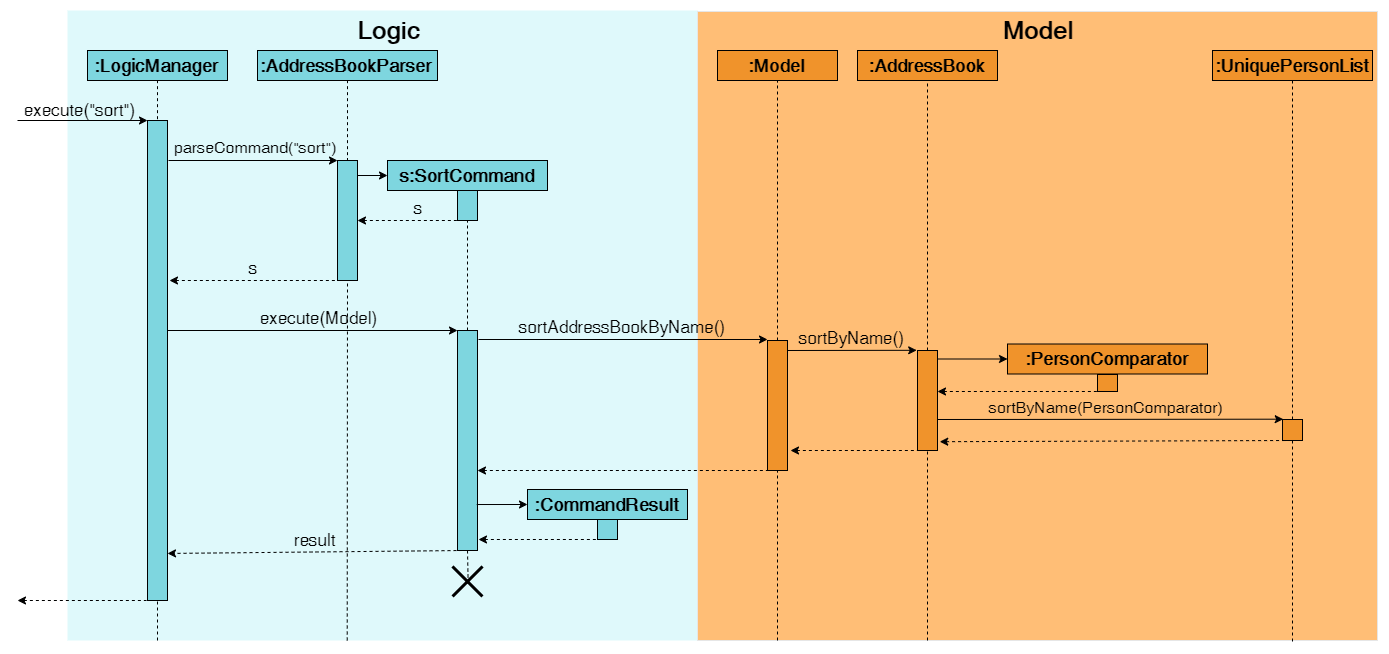

The diagram above was exported from draw.io. Its source (the exported page's mxGraphModel, read from the mxfile embedded in the PNG):
<mxGraphModel dx="2130" dy="677" grid="1" gridSize="10" guides="1" tooltips="1" connect="1" arrows="1" fold="1" page="1" pageScale="1" pageWidth="850" pageHeight="1100" math="0" shadow="0">
  <root>
    <mxCell id="0" />
    <mxCell id="1" parent="0" />
    <mxCell id="ss_ETRkt5obz3CNwBH5N-1" value="" style="rounded=0;whiteSpace=wrap;html=1;fillColor=#dff9fb;strokeColor=none;" parent="1" vertex="1">
      <mxGeometry x="50" y="10" width="630" height="630" as="geometry" />
    </mxCell>
    <mxCell id="ss_ETRkt5obz3CNwBH5N-2" style="edgeStyle=orthogonalEdgeStyle;rounded=0;orthogonalLoop=1;jettySize=auto;html=1;exitX=0.5;exitY=1;exitDx=0;exitDy=0;dashed=1;startArrow=none;startFill=0;endArrow=none;endFill=0;" parent="1" source="ss_ETRkt5obz3CNwBH5N-3" edge="1">
      <mxGeometry relative="1" as="geometry">
        <mxPoint x="140" y="120" as="targetPoint" />
      </mxGeometry>
    </mxCell>
    <mxCell id="ss_ETRkt5obz3CNwBH5N-3" value="&lt;font style=&quot;font-size: 18px&quot;&gt;:LogicManager&lt;/font&gt;" style="rounded=0;whiteSpace=wrap;html=1;fillColor=#7ed6df;strokeColor=#000000;fontStyle=1" parent="1" vertex="1">
      <mxGeometry x="70" y="50" width="140" height="30" as="geometry" />
    </mxCell>
    <mxCell id="ss_ETRkt5obz3CNwBH5N-4" style="edgeStyle=orthogonalEdgeStyle;rounded=0;orthogonalLoop=1;jettySize=auto;html=1;exitX=0.5;exitY=1;exitDx=0;exitDy=0;dashed=1;startArrow=none;startFill=0;endArrow=none;endFill=0;entryX=0.5;entryY=0;entryDx=0;entryDy=0;" parent="1" source="ss_ETRkt5obz3CNwBH5N-5" target="ss_ETRkt5obz3CNwBH5N-7" edge="1">
      <mxGeometry relative="1" as="geometry">
        <mxPoint x="300" y="160" as="targetPoint" />
        <Array as="points" />
      </mxGeometry>
    </mxCell>
    <mxCell id="ss_ETRkt5obz3CNwBH5N-5" value="&lt;font style=&quot;font-size: 18px&quot;&gt;:AddressBookParser&lt;/font&gt;" style="rounded=0;whiteSpace=wrap;html=1;fillColor=#7ed6df;strokeColor=#000000;fontSize=17;fontStyle=1" parent="1" vertex="1">
      <mxGeometry x="240" y="50" width="180" height="30" as="geometry" />
    </mxCell>
    <mxCell id="ss_ETRkt5obz3CNwBH5N-6" value="" style="rounded=0;whiteSpace=wrap;html=1;fillColor=#7ed6df;strokeColor=#000000;" parent="1" vertex="1">
      <mxGeometry x="130" y="120" width="20" height="480" as="geometry" />
    </mxCell>
    <mxCell id="ss_ETRkt5obz3CNwBH5N-7" value="" style="rounded=0;whiteSpace=wrap;html=1;fillColor=#7ed6df;strokeColor=#000000;" parent="1" vertex="1">
      <mxGeometry x="320" y="160" width="20" height="120" as="geometry" />
    </mxCell>
    <mxCell id="ss_ETRkt5obz3CNwBH5N-8" value="&lt;font style=&quot;font-size: 18px&quot;&gt;s:SortCommand&lt;/font&gt;" style="rounded=0;whiteSpace=wrap;html=1;fillColor=#7ed6df;strokeColor=#000000;fontStyle=1" parent="1" vertex="1">
      <mxGeometry x="370" y="160" width="160" height="30" as="geometry" />
    </mxCell>
    <mxCell id="ss_ETRkt5obz3CNwBH5N-9" value="" style="endArrow=classic;html=1;entryX=0;entryY=0.5;entryDx=0;entryDy=0;" parent="1" target="ss_ETRkt5obz3CNwBH5N-8" edge="1">
      <mxGeometry width="50" height="50" relative="1" as="geometry">
        <mxPoint x="340" y="175" as="sourcePoint" />
        <mxPoint x="360" y="125" as="targetPoint" />
      </mxGeometry>
    </mxCell>
    <mxCell id="ss_ETRkt5obz3CNwBH5N-10" value="" style="rounded=0;whiteSpace=wrap;html=1;fillColor=#7ed6df;strokeColor=#000000;" parent="1" vertex="1">
      <mxGeometry x="440" y="190" width="20" height="30" as="geometry" />
    </mxCell>
    <mxCell id="ss_ETRkt5obz3CNwBH5N-11" value="" style="endArrow=none;html=1;startArrow=classic;startFill=1;endFill=0;dashed=1;entryX=0.5;entryY=1;entryDx=0;entryDy=0;exitX=1;exitY=0.5;exitDx=0;exitDy=0;" parent="1" source="ss_ETRkt5obz3CNwBH5N-7" target="ss_ETRkt5obz3CNwBH5N-10" edge="1">
      <mxGeometry width="50" height="50" relative="1" as="geometry">
        <mxPoint x="339" y="210" as="sourcePoint" />
        <mxPoint x="430" y="210" as="targetPoint" />
      </mxGeometry>
    </mxCell>
    <mxCell id="ss_ETRkt5obz3CNwBH5N-12" value="" style="endArrow=classic;html=1;" parent="1" edge="1">
      <mxGeometry width="50" height="50" relative="1" as="geometry">
        <mxPoint y="120" as="sourcePoint" />
        <mxPoint x="130" y="120" as="targetPoint" />
      </mxGeometry>
    </mxCell>
    <mxCell id="ss_ETRkt5obz3CNwBH5N-13" value="execute(&quot;sort&quot;)" style="text;html=1;resizable=0;points=[];autosize=1;align=left;verticalAlign=top;spacingTop=-4;fontSize=17;" parent="1" vertex="1">
      <mxGeometry x="5" y="97" width="90" height="20" as="geometry" />
    </mxCell>
    <mxCell id="ss_ETRkt5obz3CNwBH5N-14" value="" style="endArrow=classic;html=1;" parent="1" edge="1">
      <mxGeometry width="50" height="50" relative="1" as="geometry">
        <mxPoint x="151" y="160" as="sourcePoint" />
        <mxPoint x="320" y="160" as="targetPoint" />
      </mxGeometry>
    </mxCell>
    <mxCell id="ss_ETRkt5obz3CNwBH5N-15" value="parseCommand(&quot;sort&quot;)" style="text;html=1;resizable=0;points=[];autosize=1;align=left;verticalAlign=top;spacingTop=-4;fontSize=16;" parent="1" vertex="1">
      <mxGeometry x="155" y="135" width="140" height="20" as="geometry" />
    </mxCell>
    <mxCell id="ss_ETRkt5obz3CNwBH5N-16" value="" style="endArrow=none;dashed=1;html=1;exitX=0.5;exitY=0;exitDx=0;exitDy=0;entryX=0.5;entryY=1;entryDx=0;entryDy=0;" parent="1" source="ss_ETRkt5obz3CNwBH5N-26" target="ss_ETRkt5obz3CNwBH5N-10" edge="1">
      <mxGeometry width="50" height="50" relative="1" as="geometry">
        <mxPoint x="449.5" y="280" as="sourcePoint" />
        <mxPoint x="449.5" y="230" as="targetPoint" />
      </mxGeometry>
    </mxCell>
    <mxCell id="ss_ETRkt5obz3CNwBH5N-26" value="" style="rounded=0;whiteSpace=wrap;html=1;fillColor=#7ed6df;strokeColor=#000000;" parent="1" vertex="1">
      <mxGeometry x="440" y="330" width="20" height="220" as="geometry" />
    </mxCell>
    <mxCell id="ss_ETRkt5obz3CNwBH5N-29" value="&lt;font style=&quot;font-size: 17px&quot;&gt;s&lt;/font&gt;" style="text;html=1;resizable=0;points=[];autosize=1;align=left;verticalAlign=top;spacingTop=-4;" parent="1" vertex="1">
      <mxGeometry x="395" y="195" width="20" height="20" as="geometry" />
    </mxCell>
    <mxCell id="ss_ETRkt5obz3CNwBH5N-30" value="" style="rounded=0;whiteSpace=wrap;html=1;strokeColor=#E6E6E6;fillColor=#ffbe76;labelBackgroundColor=none;" parent="1" vertex="1">
      <mxGeometry x="680" y="11" width="680" height="629" as="geometry" />
    </mxCell>
    <mxCell id="ss_ETRkt5obz3CNwBH5N-31" value="&lt;b&gt;:Model&lt;/b&gt;" style="rounded=0;whiteSpace=wrap;html=1;fillColor=#f0932b;strokeColor=#000000;fontSize=18;" parent="1" vertex="1">
      <mxGeometry x="700" y="50" width="120" height="30" as="geometry" />
    </mxCell>
    <mxCell id="ss_ETRkt5obz3CNwBH5N-32" value="" style="rounded=0;whiteSpace=wrap;html=1;fillColor=#f0932b;strokeColor=#000000;" parent="1" vertex="1">
      <mxGeometry x="750" y="340" width="20" height="130" as="geometry" />
    </mxCell>
    <mxCell id="ss_ETRkt5obz3CNwBH5N-33" value="" style="endArrow=none;dashed=1;html=1;entryX=0.5;entryY=1;entryDx=0;entryDy=0;exitX=0.5;exitY=0;exitDx=0;exitDy=0;" parent="1" source="ss_ETRkt5obz3CNwBH5N-32" target="ss_ETRkt5obz3CNwBH5N-31" edge="1">
      <mxGeometry width="50" height="50" relative="1" as="geometry">
        <mxPoint x="875" y="250" as="sourcePoint" />
        <mxPoint x="925" y="200" as="targetPoint" />
      </mxGeometry>
    </mxCell>
    <mxCell id="ss_ETRkt5obz3CNwBH5N-34" value="" style="endArrow=classic;html=1;" parent="1" edge="1">
      <mxGeometry width="50" height="50" relative="1" as="geometry">
        <mxPoint x="461" y="339" as="sourcePoint" />
        <mxPoint x="750" y="339" as="targetPoint" />
      </mxGeometry>
    </mxCell>
    <mxCell id="ss_ETRkt5obz3CNwBH5N-35" value="&lt;font style=&quot;font-size: 17px&quot;&gt;sortAddressBookByName()&lt;/font&gt;" style="text;html=1;resizable=0;points=[];autosize=1;align=left;verticalAlign=top;spacingTop=-4;" parent="1" vertex="1">
      <mxGeometry x="500" y="314" width="220" height="20" as="geometry" />
    </mxCell>
    <mxCell id="ss_ETRkt5obz3CNwBH5N-36" value="" style="endArrow=none;dashed=1;html=1;entryX=0.5;entryY=1;entryDx=0;entryDy=0;startArrow=classic;startFill=1;" parent="1" target="ss_ETRkt5obz3CNwBH5N-32" edge="1">
      <mxGeometry width="50" height="50" relative="1" as="geometry">
        <mxPoint x="460" y="470" as="sourcePoint" />
        <mxPoint x="890" y="510" as="targetPoint" />
      </mxGeometry>
    </mxCell>
    <mxCell id="ss_ETRkt5obz3CNwBH5N-37" value="" style="group;fontStyle=0" parent="1" vertex="1" connectable="0">
      <mxGeometry x="520" y="489" width="150" height="60" as="geometry" />
    </mxCell>
    <mxCell id="ss_ETRkt5obz3CNwBH5N-38" value="&lt;font size=&quot;1&quot;&gt;&lt;b style=&quot;font-size: 18px&quot;&gt;:CommandResult&lt;/b&gt;&lt;/font&gt;" style="rounded=0;whiteSpace=wrap;html=1;fillColor=#7ed6df;strokeColor=#000000;" parent="ss_ETRkt5obz3CNwBH5N-37" vertex="1">
      <mxGeometry x="-10" width="160" height="30" as="geometry" />
    </mxCell>
    <mxCell id="ss_ETRkt5obz3CNwBH5N-39" value="" style="rounded=0;whiteSpace=wrap;html=1;fillColor=#7ed6df;strokeColor=#000000;" parent="ss_ETRkt5obz3CNwBH5N-37" vertex="1">
      <mxGeometry x="60" y="30" width="20" height="20" as="geometry" />
    </mxCell>
    <mxCell id="ss_ETRkt5obz3CNwBH5N-40" value="" style="endArrow=classic;html=1;entryX=0;entryY=0.5;entryDx=0;entryDy=0;exitX=0.961;exitY=0.791;exitDx=0;exitDy=0;exitPerimeter=0;" parent="1" target="ss_ETRkt5obz3CNwBH5N-38" edge="1" source="ss_ETRkt5obz3CNwBH5N-26">
      <mxGeometry width="50" height="50" relative="1" as="geometry">
        <mxPoint x="463" y="504" as="sourcePoint" />
        <mxPoint x="630" y="529" as="targetPoint" />
      </mxGeometry>
    </mxCell>
    <mxCell id="ss_ETRkt5obz3CNwBH5N-41" value="" style="endArrow=none;dashed=1;html=1;startArrow=classic;startFill=1;entryX=0.5;entryY=1;entryDx=0;entryDy=0;" parent="1" target="ss_ETRkt5obz3CNwBH5N-39" edge="1">
      <mxGeometry width="50" height="50" relative="1" as="geometry">
        <mxPoint x="461" y="539" as="sourcePoint" />
        <mxPoint x="590" y="488.5" as="targetPoint" />
      </mxGeometry>
    </mxCell>
    <mxCell id="ss_ETRkt5obz3CNwBH5N-42" value="" style="endArrow=none;dashed=1;html=1;entryX=0.5;entryY=1;entryDx=0;entryDy=0;" parent="1" target="ss_ETRkt5obz3CNwBH5N-32" edge="1">
      <mxGeometry width="50" height="50" relative="1" as="geometry">
        <mxPoint x="760" y="640" as="sourcePoint" />
        <mxPoint x="900" y="520" as="targetPoint" />
      </mxGeometry>
    </mxCell>
    <mxCell id="ss_ETRkt5obz3CNwBH5N-46" value="" style="endArrow=none;html=1;dashed=1;entryX=0.5;entryY=1;entryDx=0;entryDy=0;endFill=0;startArrow=classic;startFill=1;" parent="1" target="ss_ETRkt5obz3CNwBH5N-7" edge="1">
      <mxGeometry width="50" height="50" relative="1" as="geometry">
        <mxPoint x="152" y="280" as="sourcePoint" />
        <mxPoint x="320" y="420" as="targetPoint" />
      </mxGeometry>
    </mxCell>
    <mxCell id="ss_ETRkt5obz3CNwBH5N-48" value="" style="endArrow=classic;html=1;" parent="1" edge="1">
      <mxGeometry width="50" height="50" relative="1" as="geometry">
        <mxPoint x="150" y="330" as="sourcePoint" />
        <mxPoint x="440" y="330" as="targetPoint" />
      </mxGeometry>
    </mxCell>
    <mxCell id="ss_ETRkt5obz3CNwBH5N-49" value="" style="endArrow=none;dashed=1;html=1;entryX=0.5;entryY=1;entryDx=0;entryDy=0;exitX=0.444;exitY=1;exitDx=0;exitDy=0;exitPerimeter=0;" parent="1" source="ss_ETRkt5obz3CNwBH5N-1" target="ss_ETRkt5obz3CNwBH5N-7" edge="1">
      <mxGeometry width="50" height="50" relative="1" as="geometry">
        <mxPoint x="330" y="600" as="sourcePoint" />
        <mxPoint x="330" y="420" as="targetPoint" />
      </mxGeometry>
    </mxCell>
    <mxCell id="ss_ETRkt5obz3CNwBH5N-50" value="execute(Model)" style="text;html=1;resizable=0;points=[];autosize=1;align=left;verticalAlign=top;spacingTop=-4;fontSize=17;" parent="1" vertex="1">
      <mxGeometry x="241" y="305" width="130" height="20" as="geometry" />
    </mxCell>
    <mxCell id="ss_ETRkt5obz3CNwBH5N-51" value="" style="endArrow=classic;html=1;entryX=1;entryY=0.902;entryDx=0;entryDy=0;entryPerimeter=0;dashed=1;startArrow=none;startFill=0;endFill=1;exitX=0.25;exitY=1;exitDx=0;exitDy=0;" parent="1" source="ss_ETRkt5obz3CNwBH5N-26" target="ss_ETRkt5obz3CNwBH5N-6" edge="1">
      <mxGeometry width="50" height="50" relative="1" as="geometry">
        <mxPoint x="558" y="610" as="sourcePoint" />
        <mxPoint x="150" y="606" as="targetPoint" />
      </mxGeometry>
    </mxCell>
    <mxCell id="ss_ETRkt5obz3CNwBH5N-52" value="result" style="text;html=1;resizable=0;points=[];autosize=1;align=left;verticalAlign=top;spacingTop=-4;fontSize=17;" parent="1" vertex="1">
      <mxGeometry x="275" y="527" width="40" height="20" as="geometry" />
    </mxCell>
    <mxCell id="ss_ETRkt5obz3CNwBH5N-53" value="" style="endArrow=none;dashed=1;html=1;entryX=0.5;entryY=1;entryDx=0;entryDy=0;" parent="1" target="ss_ETRkt5obz3CNwBH5N-6" edge="1">
      <mxGeometry width="50" height="50" relative="1" as="geometry">
        <mxPoint x="140" y="640" as="sourcePoint" />
        <mxPoint x="140" y="580" as="targetPoint" />
      </mxGeometry>
    </mxCell>
    <mxCell id="ss_ETRkt5obz3CNwBH5N-54" value="" style="endArrow=none;html=1;entryX=-0.05;entryY=1;entryDx=0;entryDy=0;entryPerimeter=0;dashed=1;startArrow=classic;startFill=1;endFill=0;" parent="1" target="ss_ETRkt5obz3CNwBH5N-6" edge="1">
      <mxGeometry width="50" height="50" relative="1" as="geometry">
        <mxPoint y="600" as="sourcePoint" />
        <mxPoint x="70" y="590" as="targetPoint" />
      </mxGeometry>
    </mxCell>
    <mxCell id="ss_ETRkt5obz3CNwBH5N-55" value="" style="shape=umlDestroy;whiteSpace=wrap;html=1;strokeWidth=3;fillColor=#f6e58d;" parent="1" vertex="1">
      <mxGeometry x="435" y="566" width="30" height="30" as="geometry" />
    </mxCell>
    <mxCell id="ss_ETRkt5obz3CNwBH5N-59" value="Logic" style="text;html=1;strokeColor=none;fillColor=none;align=center;verticalAlign=middle;whiteSpace=wrap;rounded=0;fontSize=25;fontStyle=1" parent="1" vertex="1">
      <mxGeometry x="351" y="20" width="40" height="20" as="geometry" />
    </mxCell>
    <mxCell id="ss_ETRkt5obz3CNwBH5N-60" value="Model" style="text;html=1;strokeColor=none;fillColor=none;align=center;verticalAlign=middle;whiteSpace=wrap;rounded=0;fontSize=25;fontStyle=1" parent="1" vertex="1">
      <mxGeometry x="1000" y="20" width="40" height="20" as="geometry" />
    </mxCell>
    <mxCell id="ss_ETRkt5obz3CNwBH5N-63" value="&lt;font style=&quot;font-size: 17px&quot;&gt;s&lt;/font&gt;" style="text;html=1;resizable=0;points=[];autosize=1;align=left;verticalAlign=top;spacingTop=-4;" parent="1" vertex="1">
      <mxGeometry x="230" y="255" width="20" height="20" as="geometry" />
    </mxCell>
    <mxCell id="ss_ETRkt5obz3CNwBH5N-67" value="" style="endArrow=none;dashed=1;html=1;exitX=0.522;exitY=0.567;exitDx=0;exitDy=0;exitPerimeter=0;entryX=0.5;entryY=1;entryDx=0;entryDy=0;" parent="1" target="ss_ETRkt5obz3CNwBH5N-26" edge="1" source="ss_ETRkt5obz3CNwBH5N-55">
      <mxGeometry width="50" height="50" relative="1" as="geometry">
        <mxPoint x="450" y="530" as="sourcePoint" />
        <mxPoint x="450" y="540" as="targetPoint" />
      </mxGeometry>
    </mxCell>
    <mxCell id="ss_ETRkt5obz3CNwBH5N-72" value=":AddressBook" style="rounded=0;whiteSpace=wrap;html=1;fillColor=#f0932b;strokeColor=#000000;fontSize=18;fontStyle=1" parent="1" vertex="1">
      <mxGeometry x="840" y="50" width="140" height="30" as="geometry" />
    </mxCell>
    <mxCell id="ss_ETRkt5obz3CNwBH5N-76" value="" style="endArrow=none;dashed=1;html=1;entryX=0.5;entryY=1;entryDx=0;entryDy=0;exitX=0.5;exitY=0;exitDx=0;exitDy=0;" parent="1" source="ss_ETRkt5obz3CNwBH5N-77" target="ss_ETRkt5obz3CNwBH5N-72" edge="1">
      <mxGeometry width="50" height="50" relative="1" as="geometry">
        <mxPoint x="909" y="379.9999999999999" as="sourcePoint" />
        <mxPoint x="909" y="120" as="targetPoint" />
      </mxGeometry>
    </mxCell>
    <mxCell id="ss_ETRkt5obz3CNwBH5N-77" value="" style="rounded=0;whiteSpace=wrap;html=1;fillColor=#F0932B;strokeColor=#000000;" parent="1" vertex="1">
      <mxGeometry x="900" y="350" width="20" height="100" as="geometry" />
    </mxCell>
    <mxCell id="ss_ETRkt5obz3CNwBH5N-79" value="" style="endArrow=none;dashed=1;html=1;entryX=0.5;entryY=1;entryDx=0;entryDy=0;" parent="1" target="ss_ETRkt5obz3CNwBH5N-77" edge="1">
      <mxGeometry width="50" height="50" relative="1" as="geometry">
        <mxPoint x="910" y="640" as="sourcePoint" />
        <mxPoint x="910" y="80" as="targetPoint" />
      </mxGeometry>
    </mxCell>
    <mxCell id="ss_ETRkt5obz3CNwBH5N-82" value="" style="endArrow=classic;html=1;entryX=-0.04;entryY=-0.002;entryDx=0;entryDy=0;entryPerimeter=0;" parent="1" target="ss_ETRkt5obz3CNwBH5N-77" edge="1">
      <mxGeometry width="50" height="50" relative="1" as="geometry">
        <mxPoint x="770" y="350" as="sourcePoint" />
        <mxPoint x="770" y="350" as="targetPoint" />
      </mxGeometry>
    </mxCell>
    <mxCell id="ss_ETRkt5obz3CNwBH5N-83" value="" style="endArrow=none;dashed=1;html=1;entryX=0.5;entryY=1;entryDx=0;entryDy=0;startArrow=classic;startFill=1;" parent="1" target="ss_ETRkt5obz3CNwBH5N-77" edge="1">
      <mxGeometry width="50" height="50" relative="1" as="geometry">
        <mxPoint x="773" y="450" as="sourcePoint" />
        <mxPoint x="886" y="394.5" as="targetPoint" />
      </mxGeometry>
    </mxCell>
    <mxCell id="ss_ETRkt5obz3CNwBH5N-85" value="&lt;font style=&quot;font-size: 18px&quot;&gt;:UniquePersonList&lt;/font&gt;" style="rounded=0;whiteSpace=wrap;html=1;fillColor=#f0932b;strokeColor=#000000;fontSize=18;fontStyle=1" parent="1" vertex="1">
      <mxGeometry x="1195" y="50" width="160" height="30" as="geometry" />
    </mxCell>
    <mxCell id="ss_ETRkt5obz3CNwBH5N-86" value="" style="endArrow=none;dashed=1;html=1;entryX=0.5;entryY=1;entryDx=0;entryDy=0;exitX=0.5;exitY=0;exitDx=0;exitDy=0;" parent="1" source="ss_ETRkt5obz3CNwBH5N-87" target="ss_ETRkt5obz3CNwBH5N-85" edge="1">
      <mxGeometry width="50" height="50" relative="1" as="geometry">
        <mxPoint x="1235" y="367" as="sourcePoint" />
        <mxPoint x="1235" y="97" as="targetPoint" />
      </mxGeometry>
    </mxCell>
    <mxCell id="ss_ETRkt5obz3CNwBH5N-87" value="" style="rounded=0;whiteSpace=wrap;html=1;fillColor=#f0932b;strokeColor=#000000;" parent="1" vertex="1">
      <mxGeometry x="1265" y="419" width="20" height="21" as="geometry" />
    </mxCell>
    <mxCell id="ss_ETRkt5obz3CNwBH5N-89" value="" style="endArrow=none;dashed=1;html=1;entryX=0.5;entryY=1;entryDx=0;entryDy=0;" parent="1" target="ss_ETRkt5obz3CNwBH5N-87" edge="1">
      <mxGeometry width="50" height="50" relative="1" as="geometry">
        <mxPoint x="1275" y="641" as="sourcePoint" />
        <mxPoint x="1235" y="80" as="targetPoint" />
      </mxGeometry>
    </mxCell>
    <mxCell id="ss_ETRkt5obz3CNwBH5N-90" value="" style="endArrow=classic;html=1;entryX=0.036;entryY=-0.015;entryDx=0;entryDy=0;entryPerimeter=0;" parent="1" target="ss_ETRkt5obz3CNwBH5N-87" edge="1">
      <mxGeometry width="50" height="50" relative="1" as="geometry">
        <mxPoint x="920" y="419" as="sourcePoint" />
        <mxPoint x="1060" y="359" as="targetPoint" />
      </mxGeometry>
    </mxCell>
    <mxCell id="ss_ETRkt5obz3CNwBH5N-91" value="" style="endArrow=none;dashed=1;html=1;startArrow=classic;startFill=1;entryX=0.5;entryY=1;entryDx=0;entryDy=0;exitX=1.111;exitY=0.912;exitDx=0;exitDy=0;exitPerimeter=0;" parent="1" target="ss_ETRkt5obz3CNwBH5N-87" edge="1" source="ss_ETRkt5obz3CNwBH5N-77">
      <mxGeometry width="50" height="50" relative="1" as="geometry">
        <mxPoint x="922" y="421" as="sourcePoint" />
        <mxPoint x="1070" y="391" as="targetPoint" />
      </mxGeometry>
    </mxCell>
    <mxCell id="ss_ETRkt5obz3CNwBH5N-92" value="&lt;font style=&quot;font-size: 17px&quot;&gt;sortByName()&lt;/font&gt;" style="text;html=1;resizable=0;points=[];autosize=1;align=left;verticalAlign=top;spacingTop=-4;" parent="1" vertex="1">
      <mxGeometry x="780" y="325" width="120" height="20" as="geometry" />
    </mxCell>
    <mxCell id="ss_ETRkt5obz3CNwBH5N-93" value="&lt;font style=&quot;font-size: 16px&quot;&gt;sortByName(PersonComparator)&lt;/font&gt;" style="text;html=1;resizable=0;points=[];autosize=1;align=left;verticalAlign=top;spacingTop=-4;fontSize=14;" parent="1" vertex="1">
      <mxGeometry x="970" y="395" width="250" height="20" as="geometry" />
    </mxCell>
    <mxCell id="xchQ2OER1Sju9pazd1k7-5" value="&lt;font size=&quot;1&quot;&gt;&lt;b style=&quot;font-size: 18px&quot;&gt;:PersonComparator&lt;/b&gt;&lt;/font&gt;" style="rounded=0;whiteSpace=wrap;html=1;fillColor=#F0932B;strokeColor=#000000;" vertex="1" parent="1">
      <mxGeometry x="990" y="343.5" width="200" height="30" as="geometry" />
    </mxCell>
    <mxCell id="xchQ2OER1Sju9pazd1k7-6" value="" style="rounded=0;whiteSpace=wrap;html=1;fillColor=#F0932B;strokeColor=#000000;" vertex="1" parent="1">
      <mxGeometry x="1080" y="374" width="20" height="17" as="geometry" />
    </mxCell>
    <mxCell id="xchQ2OER1Sju9pazd1k7-7" value="" style="endArrow=classic;html=1;entryX=0;entryY=0.5;entryDx=0;entryDy=0;exitX=1;exitY=0.75;exitDx=0;exitDy=0;" edge="1" parent="1" target="xchQ2OER1Sju9pazd1k7-5">
      <mxGeometry width="50" height="50" relative="1" as="geometry">
        <mxPoint x="920" y="358.5" as="sourcePoint" />
        <mxPoint x="1090" y="392.5" as="targetPoint" />
      </mxGeometry>
    </mxCell>
    <mxCell id="xchQ2OER1Sju9pazd1k7-8" value="" style="endArrow=none;dashed=1;html=1;startArrow=classic;startFill=1;entryX=0.5;entryY=1;entryDx=0;entryDy=0;" edge="1" parent="1" target="xchQ2OER1Sju9pazd1k7-6">
      <mxGeometry width="50" height="50" relative="1" as="geometry">
        <mxPoint x="920" y="391" as="sourcePoint" />
        <mxPoint x="1050" y="352" as="targetPoint" />
      </mxGeometry>
    </mxCell>
  </root>
</mxGraphModel>